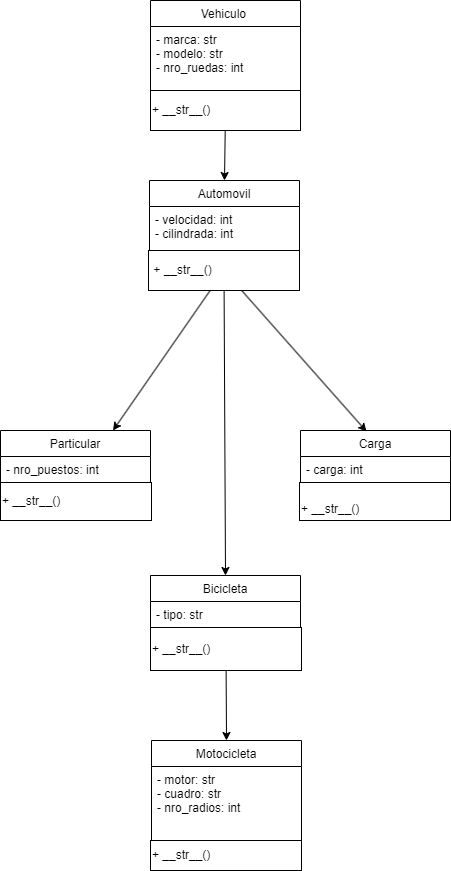

The diagram above was exported from draw.io. Its source (the exported page's mxGraphModel, read from the mxfile embedded in the PNG):
<mxGraphModel dx="1051" dy="463" grid="1" gridSize="10" guides="1" tooltips="1" connect="1" arrows="1" fold="1" page="1" pageScale="1" pageWidth="827" pageHeight="1169" math="0" shadow="0">
  <root>
    <mxCell id="0" />
    <mxCell id="1" parent="0" />
    <mxCell id="5" value="Vehiculo " style="swimlane;fontStyle=0;childLayout=stackLayout;horizontal=1;startSize=26;fillColor=none;horizontalStack=0;resizeParent=1;resizeParentMax=0;resizeLast=0;collapsible=1;marginBottom=0;" vertex="1" parent="1">
      <mxGeometry x="339" y="10" width="150" height="90" as="geometry" />
    </mxCell>
    <mxCell id="6" value="- marca: str &#10;- modelo: str &#10;- nro_ruedas: int" style="text;strokeColor=none;fillColor=none;align=left;verticalAlign=top;spacingLeft=4;spacingRight=4;overflow=hidden;rotatable=0;points=[[0,0.5],[1,0.5]];portConstraint=eastwest;shadow=0;" vertex="1" parent="5">
      <mxGeometry y="26" width="150" height="64" as="geometry" />
    </mxCell>
    <mxCell id="7" style="edgeStyle=none;html=1;entryX=0.5;entryY=0;entryDx=0;entryDy=0;" edge="1" parent="1" source="8" target="9">
      <mxGeometry relative="1" as="geometry" />
    </mxCell>
    <mxCell id="8" value="+ __str__()&amp;nbsp;&lt;br&gt;" style="rounded=0;whiteSpace=wrap;html=1;shadow=0;align=left;" vertex="1" parent="1">
      <mxGeometry x="339" y="100" width="150" height="40" as="geometry" />
    </mxCell>
    <mxCell id="9" value=" Automovil" style="swimlane;fontStyle=0;childLayout=stackLayout;horizontal=1;startSize=26;fillColor=none;horizontalStack=0;resizeParent=1;resizeParentMax=0;resizeLast=0;collapsible=1;marginBottom=0;shadow=0;" vertex="1" parent="1">
      <mxGeometry x="338" y="190" width="150" height="70" as="geometry" />
    </mxCell>
    <mxCell id="10" value="- velocidad: int&#10;- cilindrada: int " style="text;strokeColor=none;fillColor=none;align=left;verticalAlign=top;spacingLeft=4;spacingRight=4;overflow=hidden;rotatable=0;points=[[0,0.5],[1,0.5]];portConstraint=eastwest;shadow=0;" vertex="1" parent="9">
      <mxGeometry y="26" width="150" height="44" as="geometry" />
    </mxCell>
    <mxCell id="11" style="edgeStyle=none;html=1;entryX=0.75;entryY=0;entryDx=0;entryDy=0;" edge="1" parent="1" source="14" target="15">
      <mxGeometry relative="1" as="geometry" />
    </mxCell>
    <mxCell id="12" style="edgeStyle=none;html=1;entryX=0.44;entryY=0.019;entryDx=0;entryDy=0;entryPerimeter=0;" edge="1" parent="1" source="14" target="17">
      <mxGeometry relative="1" as="geometry" />
    </mxCell>
    <mxCell id="13" style="edgeStyle=none;html=1;entryX=0.5;entryY=0;entryDx=0;entryDy=0;" edge="1" parent="1" source="14" target="21">
      <mxGeometry relative="1" as="geometry" />
    </mxCell>
    <mxCell id="14" value="&amp;nbsp;+ __str__()&amp;nbsp; &amp;nbsp; &amp;nbsp;&amp;nbsp;" style="rounded=0;whiteSpace=wrap;html=1;shadow=0;align=left;" vertex="1" parent="1">
      <mxGeometry x="337" y="260" width="151" height="40" as="geometry" />
    </mxCell>
    <mxCell id="15" value="Particular      " style="swimlane;fontStyle=0;childLayout=stackLayout;horizontal=1;startSize=26;fillColor=none;horizontalStack=0;resizeParent=1;resizeParentMax=0;resizeLast=0;collapsible=1;marginBottom=0;shadow=0;" vertex="1" parent="1">
      <mxGeometry x="189" y="440" width="150" height="52" as="geometry" />
    </mxCell>
    <mxCell id="16" value="- nro_puestos: int" style="text;strokeColor=none;fillColor=none;align=left;verticalAlign=top;spacingLeft=4;spacingRight=4;overflow=hidden;rotatable=0;points=[[0,0.5],[1,0.5]];portConstraint=eastwest;shadow=0;" vertex="1" parent="15">
      <mxGeometry y="26" width="150" height="26" as="geometry" />
    </mxCell>
    <mxCell id="17" value="Carga" style="swimlane;fontStyle=0;childLayout=stackLayout;horizontal=1;startSize=26;fillColor=none;horizontalStack=0;resizeParent=1;resizeParentMax=0;resizeLast=0;collapsible=1;marginBottom=0;shadow=0;" vertex="1" parent="1">
      <mxGeometry x="489" y="440" width="150" height="52" as="geometry" />
    </mxCell>
    <mxCell id="18" value="- carga: int" style="text;strokeColor=none;fillColor=none;align=left;verticalAlign=top;spacingLeft=4;spacingRight=4;overflow=hidden;rotatable=0;points=[[0,0.5],[1,0.5]];portConstraint=eastwest;shadow=0;" vertex="1" parent="17">
      <mxGeometry y="26" width="150" height="26" as="geometry" />
    </mxCell>
    <mxCell id="19" value="+ __str__()&amp;nbsp;" style="rounded=0;whiteSpace=wrap;html=1;shadow=0;align=left;" vertex="1" parent="1">
      <mxGeometry x="189" y="492" width="151" height="38" as="geometry" />
    </mxCell>
    <mxCell id="20" value="&lt;br&gt;+ __str__() &lt;br&gt;" style="rounded=0;whiteSpace=wrap;html=1;shadow=0;align=left;" vertex="1" parent="1">
      <mxGeometry x="488" y="492" width="151" height="38" as="geometry" />
    </mxCell>
    <mxCell id="21" value="Bicicleta" style="swimlane;fontStyle=0;childLayout=stackLayout;horizontal=1;startSize=26;fillColor=none;horizontalStack=0;resizeParent=1;resizeParentMax=0;resizeLast=0;collapsible=1;marginBottom=0;shadow=0;" vertex="1" parent="1">
      <mxGeometry x="339" y="585" width="150" height="52" as="geometry" />
    </mxCell>
    <mxCell id="22" value="- tipo: str " style="text;strokeColor=none;fillColor=none;align=left;verticalAlign=top;spacingLeft=4;spacingRight=4;overflow=hidden;rotatable=0;points=[[0,0.5],[1,0.5]];portConstraint=eastwest;shadow=0;" vertex="1" parent="21">
      <mxGeometry y="26" width="150" height="26" as="geometry" />
    </mxCell>
    <mxCell id="23" style="edgeStyle=none;html=1;entryX=0.5;entryY=0;entryDx=0;entryDy=0;" edge="1" parent="1" source="24" target="25">
      <mxGeometry relative="1" as="geometry" />
    </mxCell>
    <mxCell id="24" value="+ __str__()&amp;nbsp; &amp;nbsp;" style="rounded=0;whiteSpace=wrap;html=1;shadow=0;align=left;" vertex="1" parent="1">
      <mxGeometry x="339" y="637" width="151" height="43" as="geometry" />
    </mxCell>
    <mxCell id="25" value="Motocicleta " style="swimlane;fontStyle=0;childLayout=stackLayout;horizontal=1;startSize=26;fillColor=none;horizontalStack=0;resizeParent=1;resizeParentMax=0;resizeLast=0;collapsible=1;marginBottom=0;shadow=0;" vertex="1" parent="1">
      <mxGeometry x="340" y="750" width="150" height="100" as="geometry" />
    </mxCell>
    <mxCell id="26" value="- motor: str &#10;- cuadro: str &#10;- nro_radios: int " style="text;strokeColor=none;fillColor=none;align=left;verticalAlign=top;spacingLeft=4;spacingRight=4;overflow=hidden;rotatable=0;points=[[0,0.5],[1,0.5]];portConstraint=eastwest;shadow=0;" vertex="1" parent="25">
      <mxGeometry y="26" width="150" height="74" as="geometry" />
    </mxCell>
    <mxCell id="27" value="+ __str__()&amp;nbsp; &amp;nbsp; &amp;nbsp; &amp;nbsp; &amp;nbsp; &amp;nbsp; &amp;nbsp;&amp;nbsp;" style="rounded=0;whiteSpace=wrap;html=1;shadow=0;align=left;" vertex="1" parent="1">
      <mxGeometry x="339" y="850" width="151" height="30" as="geometry" />
    </mxCell>
  </root>
</mxGraphModel>